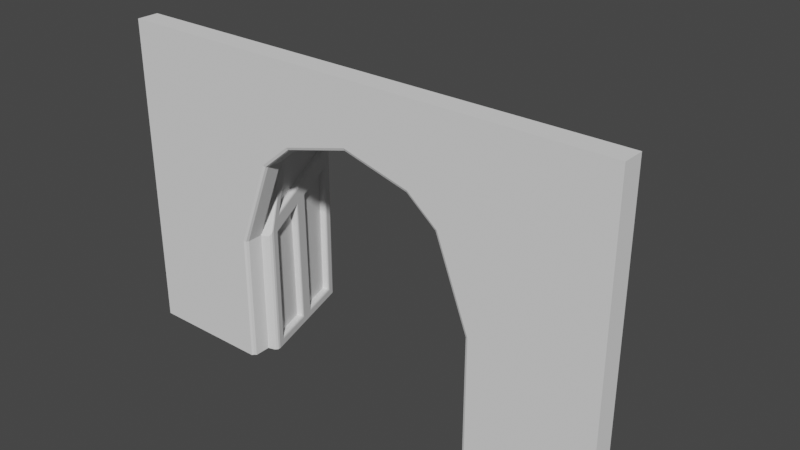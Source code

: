 # Source: entry_door.blend  (saved by Blender 2.93.20; exported with 4.5.12 LTS)
import bpy
from mathutils import Matrix  # noqa: F401  (used for matrix-valued properties, if any)

bpy.ops.wm.read_factory_settings(use_empty=True)
scene = bpy.context.scene
scene.name = 'Scene'

# ---- collections
col_collection = bpy.data.collections.new('Collection'); scene.collection.children.link(col_collection)

# ---- materials (node trees are filled in below, after node groups)
mat_material = bpy.data.materials.new('Material')
mat_material.alpha_threshold = 0.0
mat_material.use_transparent_shadow = False
mat_material.line_color = (0.0, 0.0, 0.0, 1.0)

# ---- material node trees
mat_material.use_nodes = True; mat_material.node_tree.nodes.clear()
_N = mat_material.node_tree.nodes; _L = mat_material.node_tree.links
n0 = _N.new('ShaderNodeOutputMaterial'); n0.name = 'Material Output'; n0.location = (300, 300)
n1 = _N.new('ShaderNodeBsdfPrincipled'); n1.name = 'Principled BSDF'; n1.location = (10, 300)
n1.distribution = 'GGX'
n1.subsurface_method = 'BURLEY'
n1.inputs[2].default_value = 0.4
n1.inputs[3].default_value = 1.45
n1.inputs[27].default_value = (0.0, 0.0, 0.0, 1.0)
n1.inputs[28].default_value = 1.0
_L.new(n1.outputs[0], n0.inputs[0])
n0.is_active_output = True

# ---- world
world_world = bpy.data.worlds.new('World'); scene.world = world_world
world_world.use_nodes = True; world_world.node_tree.nodes.clear()
_N = world_world.node_tree.nodes; _L = world_world.node_tree.links
n0 = _N.new('ShaderNodeOutputWorld'); n0.name = 'World Output'; n0.location = (300, 300)
n1 = _N.new('ShaderNodeBackground'); n1.name = 'Background'; n1.location = (10, 300)
n1.inputs[0].default_value = (0.05088, 0.05088, 0.05088, 1.0)
_L.new(n1.outputs[0], n0.inputs[0])
n0.is_active_output = True
world_world.color = (0.05088, 0.05088, 0.05088)
world_world.use_sun_shadow = False
world_world.sun_shadow_jitter_overblur = 0.0

# ---- meshes
me_cube = bpy.data.meshes.new('Cube')
me_cube.from_pydata([(1.929, 0.06172, 1.981), (1.999, 0.06172, 1.926), (1.924, 0.1245, 1.933), (1.962, 0.1246, 1.9), (1.961, 0.1163, 1.943), (1.964, 0.06172, 1.979), (1.925, 0.09771, 1.966), (1.961, 0.09659, 1.968), (1.989, 0.09794, 1.914), (1.989, 0.06172, 1.96), (1.981, 0.09679, 1.952), (1.999, 0.06172, -2.0), (1.963, 0.1257, -2.0), (1.99, 0.09865, -2.0), (1.999, -0.1011, 1.926), (1.929, -0.1011, 1.981), (1.963, -0.1651, 1.903), (1.927, -0.1651, 1.931), (1.962, -0.1555, 1.944), (1.991, -0.1011, 1.964), (1.99, -0.138, 1.917), (1.981, -0.1365, 1.954), (1.928, -0.138, 1.965), (1.965, -0.1011, 1.984), (1.962, -0.1365, 1.968), (1.999, -0.1011, -2.0), (1.99, -0.1381, -2.0), (1.963, -0.1651, -2.0), (0.0, 0.06172, 0.0), (0.03693, 0.1257, 0.04728), (0.009894, 0.09865, 0.01267), (0.0, 0.06172, -2.0), (0.009894, 0.09865, -2.0), (0.03693, 0.1257, -2.0), (0.0, -0.1011, 0.0), (0.03693, -0.1651, 0.04728), (0.009894, -0.1381, 0.01267), (0.0, -0.1011, -2.0), (0.03693, -0.1651, -2.0), (0.009894, -0.1381, -2.0), (1.0, -0.1011, 1.73), (1.0, -0.1381, 1.718), (1.0, -0.1651, 1.684), (1.0, 0.06172, 1.73), (1.0, 0.1257, 1.684), (1.0, 0.09865, 1.718), (0.5, -0.1011, 1.313), (0.5, -0.1651, 1.266), (0.5, -0.1381, 1.3), (0.5, 0.06172, 1.313), (0.5, 0.1257, 1.266), (0.5, 0.09865, 1.3), (0.5, -0.175, -2.0), (0.07385, -0.175, -2.0), (1.926, -0.175, -2.0), (1.0, -0.175, -2.0), (0.07385, -0.175, 0.09457), (0.5, -0.175, 1.218), (1.0, -0.175, 1.637), (1.926, -0.175, 1.888), (1.926, -0.175, 0.5607), (0.955, -0.175, 0.3163), (0.5, -0.075, -1.85), (0.8471, -0.075, -1.85), (0.2239, -0.075, -1.85), (0.2239, -0.075, -0.02236), (0.8087, -0.075, 0.1248), (1.776, -0.075, 0.3683), (1.776, -0.075, -1.85), (1.147, -0.075, -1.85), (1.107, -0.075, 0.2), (0.3161, -0.075, 0.3102), (0.6264, -0.075, 1.128), (1.071, -0.075, 1.501), (1.776, -0.075, 1.692), (1.776, -0.075, 0.6776), (0.9184, -0.075, 0.4618), (0.8915, -0.175, -1.894), (0.8471, -0.1314, -1.85), (0.8693, -0.1692, -1.872), (0.853, -0.1532, -1.856), (0.5, -0.1314, -1.85), (0.5, -0.175, -1.894), (0.5, -0.1532, -1.856), (0.5, -0.1692, -1.872), (1.776, -0.1314, 1.692), (1.82, -0.175, 1.749), (1.782, -0.1532, 1.699), (1.798, -0.1692, 1.72), (1.776, -0.1314, -1.85), (1.82, -0.175, -1.894), (1.782, -0.1532, -1.856), (1.798, -0.1692, -1.872), (0.2239, -0.1314, -0.02236), (0.1803, -0.175, 0.01161), (0.218, -0.1532, -0.01781), (0.2021, -0.1692, -0.005377), (0.1803, -0.175, -1.894), (0.2239, -0.1314, -1.85), (0.2021, -0.1692, -1.872), (0.218, -0.1532, -1.856), (1.05, -0.175, 1.54), (1.071, -0.1314, 1.501), (1.061, -0.1692, 1.521), (1.068, -0.1532, 1.506), (0.6264, -0.1314, 1.128), (0.5896, -0.175, 1.154), (0.6214, -0.1532, 1.132), (0.608, -0.1692, 1.141), (1.82, -0.175, 0.4242), (1.776, -0.1314, 0.3683), (1.798, -0.1692, 0.3962), (1.782, -0.1532, 0.3757), (0.8512, -0.175, 0.1804), (0.8087, -0.1314, 0.1248), (0.83, -0.1692, 0.1526), (0.8144, -0.1532, 0.1323), (1.147, -0.1314, -1.85), (1.104, -0.175, -1.894), (1.141, -0.1532, -1.856), (1.126, -0.1692, -1.872), (0.2457, -0.175, 0.2475), (0.3161, -0.1314, 0.3102), (0.2809, -0.1692, 0.2789), (0.3066, -0.1532, 0.3018), (1.063, -0.175, 0.2338), (1.107, -0.1314, 0.2), (1.085, -0.1692, 0.2169), (1.101, -0.1532, 0.2045), (1.776, -0.1314, 0.6776), (1.82, -0.175, 0.6436), (1.782, -0.1532, 0.6731), (1.798, -0.1692, 0.6606), (0.9184, -0.1314, 0.4618), (0.9291, -0.175, 0.4195), (0.9198, -0.1532, 0.4561), (0.9237, -0.1692, 0.4406), (1.926, 0.1356, -2.0), (1.926, 0.1356, 1.888), (0.07385, 0.1356, 0.09457), (0.07385, 0.1356, -2.0), (1.0, 0.1356, 1.637), (0.5, 0.1356, 1.218), (1.507, 0.1356, -2.0), (1.028, 0.1356, -2.0), (1.776, 0.03558, -1.85), (1.776, 0.03558, 1.692), (0.2239, 0.03558, 0.06707), (0.2239, 0.03558, -1.85), (1.167, 0.03558, 1.527), (0.4424, 0.03558, 0.6432), (1.637, 0.03558, -1.85), (0.8517, 0.03558, -1.85), (1.596, 0.1356, -1.898), (1.637, 0.08779, -1.85), (1.617, 0.1292, -1.874), (1.632, 0.1117, -1.856), (0.8517, 0.08779, -1.85), (0.908, 0.1356, -1.898), (0.8593, 0.1117, -1.856), (0.8799, 0.1292, -1.874), (1.776, 0.08779, 1.692), (1.824, 0.1356, 1.754), (1.783, 0.1117, 1.7), (1.8, 0.1292, 1.723), (1.824, 0.1356, -1.898), (1.776, 0.08779, -1.85), (1.8, 0.1292, -1.874), (1.783, 0.1117, -1.856), (0.1761, 0.1356, 0.07583), (0.2239, 0.08779, 0.06707), (0.2, 0.1292, 0.07145), (0.2175, 0.1117, 0.06825), (0.2239, 0.08779, -1.85), (0.1761, 0.1356, -1.898), (0.2175, 0.1117, -1.856), (0.2, 0.1292, -1.874), (1.167, 0.08779, 1.527), (1.114, 0.1356, 1.562), (1.16, 0.1117, 1.531), (1.14, 0.1292, 1.544), (0.4607, 0.1356, 0.8263), (0.4424, 0.08779, 0.6432), (0.4516, 0.1292, 0.7347), (0.4448, 0.1117, 0.6677)], [], [(31, 32, 33, 140, 144, 52, 53, 38, 39, 37), (49, 28, 34, 46), (0, 43, 40, 15), (11, 1, 14, 25), (144, 143, 55, 52), (178, 153, 143, 141), (143, 137, 12, 13, 11, 25, 26, 27, 54, 55), (37, 34, 28, 31), (43, 49, 46, 40), (144, 142, 141, 143), (138, 2, 4, 3), (2, 6, 7, 4), (0, 5, 7, 6), (5, 9, 10, 7), (1, 8, 10, 9), (8, 3, 4, 10), (4, 7, 10), (59, 16, 18, 17), (16, 20, 21, 18), (14, 19, 21, 20), (19, 23, 24, 21), (15, 22, 24, 23), (22, 17, 18, 24), (18, 21, 24), (1, 11, 13, 8), (8, 13, 12, 3), (3, 12, 137, 138), (53, 56, 35, 38), (38, 35, 36, 39), (39, 36, 34, 37), (59, 60, 54, 27, 16), (16, 27, 26, 20), (20, 26, 25, 14), (139, 140, 33, 29), (29, 33, 32, 30), (30, 32, 31, 28), (46, 34, 36, 48), (48, 36, 35, 47), (47, 35, 56, 57), (0, 15, 23, 5), (5, 23, 19, 9), (9, 19, 14, 1), (43, 0, 6, 45), (45, 6, 2, 44), (44, 2, 138, 141), (15, 40, 41, 22), (22, 41, 42, 17), (17, 42, 58, 59), (49, 43, 45, 51), (51, 45, 44, 50), (50, 44, 141, 142), (40, 46, 48, 41), (41, 48, 47, 42), (42, 47, 57, 58), (28, 49, 51, 30), (30, 51, 50, 29), (29, 50, 142, 139), (161, 166, 145, 146), (85, 102, 73, 74), (94, 113, 61, 56), (133, 129, 75, 76), (78, 114, 66, 63), (114, 93, 65, 66), (98, 81, 62, 64), (82, 97, 53, 52), (102, 105, 72, 73), (117, 89, 68, 69), (109, 90, 54, 60), (126, 117, 69, 70), (134, 121, 56, 61), (110, 126, 70, 67), (129, 85, 74, 75), (105, 122, 71, 72), (101, 86, 59, 58), (122, 133, 76, 71), (70, 69, 68, 67), (63, 66, 65, 64, 62), (71, 76, 75, 74, 73, 72), (90, 118, 55, 54), (113, 77, 55, 61), (121, 106, 57, 56), (97, 94, 56, 53), (93, 98, 64, 65), (86, 130, 60, 59), (125, 109, 60, 61), (106, 101, 58, 57), (118, 125, 61, 55), (89, 110, 67, 68), (130, 134, 61, 60), (77, 82, 52, 55), (82, 77, 79, 84), (84, 79, 80, 83), (83, 80, 78, 81), (98, 93, 95, 100), (100, 95, 96, 99), (99, 96, 94, 97), (81, 98, 100, 83), (83, 100, 99, 84), (84, 99, 97, 82), (77, 113, 115, 79), (79, 115, 116, 80), (80, 116, 114, 78), (93, 114, 116, 95), (95, 116, 115, 96), (96, 115, 113, 94), (110, 89, 91, 112), (112, 91, 92, 111), (111, 92, 90, 109), (89, 117, 119, 91), (91, 119, 120, 92), (92, 120, 118, 90), (126, 110, 112, 128), (128, 112, 111, 127), (127, 111, 109, 125), (117, 126, 128, 119), (119, 128, 127, 120), (120, 127, 125, 118), (122, 105, 107, 124), (124, 107, 108, 123), (123, 108, 106, 121), (102, 85, 87, 104), (104, 87, 88, 103), (103, 88, 86, 101), (105, 102, 104, 107), (107, 104, 103, 108), (108, 103, 101, 106), (85, 129, 131, 87), (87, 131, 132, 88), (88, 132, 130, 86), (134, 130, 132, 136), (136, 132, 131, 135), (135, 131, 129, 133), (121, 134, 136, 123), (123, 136, 135, 124), (124, 135, 133, 122), (81, 78, 63, 62), (177, 161, 146, 149), (170, 182, 150, 147), (165, 162, 138, 137), (154, 177, 149, 151), (157, 173, 148, 152), (182, 157, 152, 150), (174, 158, 144, 140), (148, 147, 150, 152), (151, 149, 146, 145), (181, 169, 139, 142), (169, 174, 140, 139), (158, 181, 142, 144), (153, 165, 137, 143), (173, 170, 147, 148), (162, 178, 141, 138), (166, 161, 163, 168), (168, 163, 164, 167), (167, 164, 162, 165), (170, 173, 175, 172), (172, 175, 176, 171), (171, 176, 174, 169), (161, 177, 179, 163), (163, 179, 180, 164), (164, 180, 178, 162), (182, 170, 172, 184), (184, 172, 171, 183), (183, 171, 169, 181), (165, 153, 155, 167), (167, 155, 156, 168), (168, 156, 154, 166), (153, 178, 180, 155), (155, 180, 179, 156), (156, 179, 177, 154), (158, 174, 176, 160), (160, 176, 175, 159), (159, 175, 173, 157), (181, 158, 160, 183), (183, 160, 159, 184), (184, 159, 157, 182), (166, 154, 151, 145)])
_uv = me_cube.uv_layers.new(name='UVMap')
_uv.uv.foreach_set('vector', [0.125, 0.5369, 0.1262, 0.5185, 0.1296, 0.5049, 0.1342, 0.5, 0.1875, 0.5, 0.1875, 0.75, 0.1342, 0.75, 0.1296, 0.7451, 0.1262, 0.7315, 0.125, 0.7131, 0.8125, 0.5369, 0.875, 0.5369, 0.875, 0.7131, 0.8125, 0.7131, 0.6339, 0.5369, 0.75, 0.5369, 0.75, 0.7131, 0.6339, 0.7131, 0.375, 0.5369, 0.6204, 0.5369, 0.6204, 0.7131, 0.375, 0.7131, 0.1875, 0.5, 0.25, 0.5, 0.25, 0.75, 0.1875, 0.75, 0.612, 0.3881, 0.3817, 0.4018, 0.375, 0.375, 0.6188, 0.375, 0.25, 0.5, 0.3658, 0.5, 0.3704, 0.5049, 0.3738, 0.5185, 0.375, 0.5369, 0.375, 0.7131, 0.3738, 0.7315, 0.3704, 0.7451, 0.3658, 0.75, 0.25, 0.75, 0.375, 0.03693, 0.625, 0.03693, 0.625, 0.2131, 0.375, 0.2131, 0.75, 0.5369, 0.8125, 0.5369, 0.8125, 0.7131, 0.75, 0.7131, 0.375, 0.3125, 0.6178, 0.3125, 0.6188, 0.375, 0.375, 0.375, 0.6191, 0.4908, 0.622, 0.4905, 0.6221, 0.4951, 0.6193, 0.4953, 0.622, 0.4905, 0.625, 0.4902, 0.625, 0.4945, 0.6221, 0.4951, 0.6339, 0.5369, 0.6299, 0.5369, 0.6305, 0.5195, 0.6348, 0.5189, 0.6299, 0.5369, 0.625, 0.5369, 0.625, 0.5194, 0.6305, 0.5195, 0.6204, 0.5369, 0.6196, 0.5188, 0.622, 0.5194, 0.6225, 0.5369, 0.6196, 0.5188, 0.6187, 0.5, 0.6214, 0.5, 0.622, 0.5194, 0.6221, 0.4951, 0.625, 0.4945, 0.622, 0.5, 0.6191, 0.7592, 0.6195, 0.7547, 0.6221, 0.7548, 0.6218, 0.7591, 0.6195, 0.7547, 0.6198, 0.75, 0.6221, 0.75, 0.6221, 0.7548, 0.6204, 0.7131, 0.6227, 0.7131, 0.6221, 0.7307, 0.6198, 0.7315, 0.6227, 0.7131, 0.625, 0.7131, 0.625, 0.7307, 0.6221, 0.7307, 0.6339, 0.7131, 0.6345, 0.7315, 0.6304, 0.7307, 0.6296, 0.7131, 0.624, 0.759, 0.625, 0.7607, 0.625, 0.7562, 0.6236, 0.7547, 0.6221, 0.7548, 0.6221, 0.75, 0.625, 0.7554, 0.6204, 0.5369, 0.375, 0.5369, 0.375, 0.5185, 0.6196, 0.5188, 0.6196, 0.5188, 0.375, 0.5185, 0.375, 0.4954, 0.6193, 0.4953, 0.6193, 0.4953, 0.375, 0.4954, 0.375, 0.4908, 0.6191, 0.4908, 0.375, 0.9908, 0.6172, 0.9908, 0.6211, 0.9954, 0.375, 0.9954, 0.375, 0.0, 0.625, 0.0, 0.6266, 0.01846, 0.375, 0.01846, 0.375, 0.01846, 0.6266, 0.01846, 0.625, 0.03693, 0.375, 0.03693, 0.6191, 0.7592, 0.5358, 0.7592, 0.375, 0.7592, 0.375, 0.7546, 0.6195, 0.7547, 0.6195, 0.7547, 0.375, 0.7546, 0.375, 0.7315, 0.6198, 0.7315, 0.6198, 0.7315, 0.375, 0.7315, 0.375, 0.7131, 0.6204, 0.7131, 0.6172, 0.2592, 0.375, 0.2592, 0.375, 0.2546, 0.6211, 0.2546, 0.6211, 0.2546, 0.375, 0.2546, 0.375, 0.2315, 0.6266, 0.2315, 0.6266, 0.2315, 0.375, 0.2315, 0.375, 0.2131, 0.625, 0.2131, 0.8125, 0.7131, 0.875, 0.7131, 0.8743, 0.7315, 0.813, 0.7315, 0.625, 0.938, 0.625, 0.9993, 0.6211, 0.9954, 0.6214, 0.9375, 0.6214, 0.9375, 0.6211, 0.9954, 0.6172, 0.9908, 0.6178, 0.9375, 0.6339, 0.5369, 0.6339, 0.7131, 0.6296, 0.7131, 0.6299, 0.5369, 0.6299, 0.5369, 0.6296, 0.7131, 0.6227, 0.7131, 0.6225, 0.5369, 0.6225, 0.5369, 0.6227, 0.7131, 0.6204, 0.7131, 0.6204, 0.5369, 0.75, 0.5369, 0.6339, 0.5369, 0.6348, 0.5189, 0.7504, 0.5185, 0.625, 0.375, 0.625, 0.4902, 0.622, 0.4905, 0.6219, 0.375, 0.6219, 0.375, 0.622, 0.4905, 0.6191, 0.4908, 0.6188, 0.375, 0.6339, 0.7131, 0.75, 0.7131, 0.7504, 0.7315, 0.6345, 0.7315, 0.625, 0.7595, 0.625, 0.875, 0.6219, 0.875, 0.6218, 0.7591, 0.6218, 0.7591, 0.6219, 0.875, 0.6188, 0.875, 0.6191, 0.7592, 0.8125, 0.5369, 0.75, 0.5369, 0.7508, 0.5185, 0.8133, 0.5185, 0.625, 0.3125, 0.625, 0.3742, 0.6219, 0.375, 0.6214, 0.3125, 0.6214, 0.3125, 0.6219, 0.375, 0.6188, 0.375, 0.6178, 0.3125, 0.75, 0.7131, 0.8125, 0.7131, 0.8133, 0.7315, 0.7508, 0.7315, 0.625, 0.8758, 0.625, 0.9375, 0.6214, 0.9375, 0.6219, 0.875, 0.6219, 0.875, 0.6214, 0.9375, 0.6178, 0.9375, 0.6188, 0.875, 0.875, 0.5369, 0.8125, 0.5369, 0.813, 0.5185, 0.8743, 0.5185, 0.625, 0.2507, 0.625, 0.312, 0.6214, 0.3125, 0.6211, 0.2546, 0.6211, 0.2546, 0.6214, 0.3125, 0.6178, 0.3125, 0.6172, 0.2592, 0.6093, 0.4714, 0.3847, 0.4515, 0.3847, 0.4515, 0.6093, 0.4714, 0.61, 0.7778, 0.6122, 0.8656, 0.6122, 0.8656, 0.61, 0.7778, 0.5874, 0.9658, 0.5352, 0.8722, 0.5426, 0.8639, 0.6172, 0.9908, 0.5608, 0.8739, 0.5473, 0.7766, 0.5473, 0.7766, 0.5608, 0.8739, 0.2546, 0.7602, 0.5322, 0.8755, 0.5322, 0.8755, 0.2546, 0.7602, 0.5322, 0.8755, 0.5752, 0.9555, 0.5752, 0.9555, 0.5322, 0.8755, 0.183, 0.7643, 0.2146, 0.7624, 0.2146, 0.7624, 0.183, 0.7643, 0.2067, 0.7588, 0.1688, 0.7601, 0.1342, 0.75, 0.1875, 0.75, 0.6122, 0.8656, 0.6113, 0.9208, 0.6113, 0.9208, 0.6122, 0.8656, 0.2862, 0.7566, 0.3671, 0.7599, 0.3671, 0.7599, 0.2862, 0.7566, 0.5282, 0.7696, 0.3694, 0.7597, 0.375, 0.7592, 0.5358, 0.7592, 0.5258, 0.843, 0.2862, 0.7566, 0.2862, 0.7566, 0.5258, 0.843, 0.5555, 0.871, 0.6079, 0.9673, 0.6172, 0.9908, 0.5426, 0.8639, 0.5251, 0.7739, 0.5258, 0.843, 0.5258, 0.843, 0.5251, 0.7739, 0.5473, 0.7766, 0.61, 0.7778, 0.61, 0.7778, 0.5473, 0.7766, 0.6113, 0.9208, 0.6041, 0.9577, 0.6041, 0.9577, 0.6113, 0.9208, 0.6141, 0.8683, 0.6127, 0.7724, 0.6191, 0.7592, 0.6188, 0.875, 0.6041, 0.9577, 0.5608, 0.8739, 0.5608, 0.8739, 0.6041, 0.9577, 0.5258, 0.843, 0.2862, 0.7566, 0.3671, 0.7599, 0.5251, 0.7739, 0.2546, 0.7602, 0.5322, 0.8755, 0.5752, 0.9555, 0.183, 0.7643, 0.2146, 0.7624, 0.6041, 0.9577, 0.5608, 0.8739, 0.5473, 0.7766, 0.61, 0.7778, 0.6122, 0.8656, 0.6113, 0.9208, 0.3694, 0.7597, 0.2757, 0.7547, 0.25, 0.75, 0.375, 0.7592, 0.5352, 0.8722, 0.2532, 0.7572, 0.25, 0.75, 0.5426, 0.8639, 0.6079, 0.9673, 0.6132, 0.9257, 0.6178, 0.9375, 0.6172, 0.9908, 0.1688, 0.7601, 0.5874, 0.9658, 0.6172, 0.9908, 0.1342, 0.75, 0.5752, 0.9555, 0.183, 0.7643, 0.183, 0.7643, 0.5752, 0.9555, 0.6127, 0.7724, 0.544, 0.7715, 0.5358, 0.7592, 0.6191, 0.7592, 0.5307, 0.8491, 0.5282, 0.7696, 0.5358, 0.7592, 0.5426, 0.8639, 0.6132, 0.9257, 0.6141, 0.8683, 0.6188, 0.875, 0.6178, 0.9375, 0.2757, 0.7547, 0.5307, 0.8491, 0.5426, 0.8639, 0.25, 0.75, 0.3671, 0.7599, 0.5251, 0.7739, 0.5251, 0.7739, 0.3671, 0.7599, 0.544, 0.7715, 0.5555, 0.871, 0.5426, 0.8639, 0.5358, 0.7592, 0.2532, 0.7572, 0.2067, 0.7588, 0.1875, 0.75, 0.25, 0.75, 0.2067, 0.7588, 0.2532, 0.7572, 0.2539, 0.7587, 0.2107, 0.7606, 0.2107, 0.7606, 0.2539, 0.7587, 0.2545, 0.76, 0.2146, 0.7624, 0.2146, 0.7624, 0.2545, 0.76, 0.2546, 0.7602, 0.2146, 0.7624, 0.183, 0.7643, 0.5752, 0.9555, 0.5759, 0.9561, 0.182, 0.764, 0.182, 0.764, 0.5759, 0.9561, 0.5813, 0.9607, 0.1759, 0.7622, 0.1759, 0.7622, 0.5813, 0.9607, 0.5874, 0.9658, 0.1688, 0.7601, 0.2146, 0.7624, 0.183, 0.7643, 0.182, 0.764, 0.2146, 0.7624, 0.2146, 0.7624, 0.182, 0.764, 0.1759, 0.7622, 0.2107, 0.7606, 0.2107, 0.7606, 0.1759, 0.7622, 0.1688, 0.7601, 0.2067, 0.7588, 0.2532, 0.7572, 0.5352, 0.8722, 0.5337, 0.8738, 0.2539, 0.7587, 0.2539, 0.7587, 0.5337, 0.8738, 0.5325, 0.8753, 0.2545, 0.76, 0.2545, 0.76, 0.5325, 0.8753, 0.5322, 0.8755, 0.2546, 0.7602, 0.5752, 0.9555, 0.5322, 0.8755, 0.5325, 0.8753, 0.5759, 0.9561, 0.5759, 0.9561, 0.5325, 0.8753, 0.5337, 0.8738, 0.5813, 0.9607, 0.5813, 0.9607, 0.5337, 0.8738, 0.5352, 0.8722, 0.5874, 0.9658, 0.5251, 0.7739, 0.3671, 0.7599, 0.3672, 0.7599, 0.5254, 0.7735, 0.5254, 0.7735, 0.3672, 0.7599, 0.3682, 0.7598, 0.5267, 0.7717, 0.5267, 0.7717, 0.3682, 0.7598, 0.3694, 0.7597, 0.5282, 0.7696, 0.3671, 0.7599, 0.2862, 0.7566, 0.2855, 0.7565, 0.3672, 0.7599, 0.3672, 0.7599, 0.2855, 0.7565, 0.2809, 0.7557, 0.3682, 0.7598, 0.3682, 0.7598, 0.2809, 0.7557, 0.2757, 0.7547, 0.3694, 0.7597, 0.5258, 0.843, 0.5251, 0.7739, 0.5254, 0.7735, 0.5261, 0.8433, 0.5261, 0.8433, 0.5254, 0.7735, 0.5267, 0.7717, 0.5283, 0.846, 0.5283, 0.846, 0.5267, 0.7717, 0.5282, 0.7696, 0.5307, 0.8491, 0.2862, 0.7566, 0.5258, 0.843, 0.5261, 0.8433, 0.2855, 0.7565, 0.2855, 0.7565, 0.5261, 0.8433, 0.5283, 0.846, 0.2809, 0.7557, 0.2809, 0.7557, 0.5283, 0.846, 0.5307, 0.8491, 0.2757, 0.7547, 0.6041, 0.9577, 0.6113, 0.9208, 0.6113, 0.9209, 0.6045, 0.9587, 0.6045, 0.9587, 0.6113, 0.9209, 0.6122, 0.9233, 0.606, 0.9625, 0.606, 0.9625, 0.6122, 0.9233, 0.6132, 0.9257, 0.6079, 0.9673, 0.6122, 0.8656, 0.61, 0.7778, 0.6103, 0.7773, 0.6122, 0.8656, 0.6122, 0.8656, 0.6103, 0.7773, 0.6114, 0.7751, 0.6132, 0.867, 0.6132, 0.867, 0.6114, 0.7751, 0.6127, 0.7724, 0.6141, 0.8683, 0.6113, 0.9208, 0.6122, 0.8656, 0.6122, 0.8656, 0.6113, 0.9209, 0.6113, 0.9209, 0.6122, 0.8656, 0.6132, 0.867, 0.6122, 0.9233, 0.6122, 0.9233, 0.6132, 0.867, 0.6141, 0.8683, 0.6132, 0.9257, 0.61, 0.7778, 0.5473, 0.7766, 0.5471, 0.7763, 0.6103, 0.7773, 0.6103, 0.7773, 0.5471, 0.7763, 0.5456, 0.7741, 0.6114, 0.7751, 0.6114, 0.7751, 0.5456, 0.7741, 0.544, 0.7715, 0.6127, 0.7724, 0.5555, 0.871, 0.544, 0.7715, 0.5456, 0.7741, 0.5581, 0.8725, 0.5581, 0.8725, 0.5456, 0.7741, 0.5471, 0.7763, 0.5608, 0.8739, 0.5608, 0.8739, 0.5471, 0.7763, 0.5473, 0.7766, 0.5608, 0.8739, 0.6079, 0.9673, 0.5555, 0.871, 0.5581, 0.8725, 0.606, 0.9625, 0.606, 0.9625, 0.5581, 0.8725, 0.5608, 0.8739, 0.6045, 0.9587, 0.6045, 0.9587, 0.5608, 0.8739, 0.5608, 0.8739, 0.6041, 0.9577, 0.2146, 0.7624, 0.2546, 0.7602, 0.2546, 0.7602, 0.2146, 0.7624, 0.6089, 0.3942, 0.6093, 0.4714, 0.6093, 0.4714, 0.6089, 0.3942, 0.5908, 0.2729, 0.5946, 0.2994, 0.5946, 0.2994, 0.5908, 0.2729, 0.3816, 0.464, 0.6124, 0.4776, 0.6191, 0.4908, 0.375, 0.4908, 0.3848, 0.4143, 0.6089, 0.3942, 0.6089, 0.3942, 0.3848, 0.4143, 0.3879, 0.3037, 0.3903, 0.2681, 0.3903, 0.2681, 0.3879, 0.3037, 0.5946, 0.2994, 0.3879, 0.3037, 0.3879, 0.3037, 0.5946, 0.2994, 0.3854, 0.2653, 0.3838, 0.3065, 0.375, 0.3125, 0.375, 0.2592, 0.3903, 0.2681, 0.5908, 0.2729, 0.5946, 0.2994, 0.3879, 0.3037, 0.3848, 0.4143, 0.6089, 0.3942, 0.6093, 0.4714, 0.3847, 0.4515, 0.602, 0.3036, 0.5992, 0.2685, 0.6172, 0.2592, 0.6178, 0.3125, 0.5992, 0.2685, 0.3854, 0.2653, 0.375, 0.2592, 0.6172, 0.2592, 0.3838, 0.3065, 0.602, 0.3036, 0.6178, 0.3125, 0.375, 0.3125, 0.3817, 0.4018, 0.3816, 0.464, 0.375, 0.4908, 0.375, 0.375, 0.3903, 0.2681, 0.5908, 0.2729, 0.5908, 0.2729, 0.3903, 0.2681, 0.6124, 0.4776, 0.612, 0.3881, 0.6188, 0.375, 0.6191, 0.4908, 0.3847, 0.4515, 0.6093, 0.4714, 0.6095, 0.4719, 0.3845, 0.4523, 0.3845, 0.4523, 0.6095, 0.4719, 0.6108, 0.4745, 0.3831, 0.4578, 0.3831, 0.4578, 0.6108, 0.4745, 0.6124, 0.4776, 0.3816, 0.464, 0.5908, 0.2729, 0.3903, 0.2681, 0.39, 0.2679, 0.5909, 0.2729, 0.5909, 0.2729, 0.39, 0.2679, 0.3879, 0.2667, 0.595, 0.2707, 0.595, 0.2707, 0.3879, 0.2667, 0.3854, 0.2653, 0.5992, 0.2685, 0.6093, 0.4714, 0.6089, 0.3942, 0.6091, 0.3939, 0.6095, 0.4719, 0.6095, 0.4719, 0.6091, 0.3939, 0.6105, 0.3912, 0.6108, 0.4745, 0.6108, 0.4745, 0.6105, 0.3912, 0.612, 0.3881, 0.6124, 0.4776, 0.5946, 0.2994, 0.5908, 0.2729, 0.5909, 0.2729, 0.5957, 0.2999, 0.5957, 0.2999, 0.5909, 0.2729, 0.595, 0.2707, 0.5983, 0.3015, 0.5983, 0.3015, 0.595, 0.2707, 0.5992, 0.2685, 0.602, 0.3036, 0.3816, 0.464, 0.3817, 0.4018, 0.3832, 0.4081, 0.3831, 0.4578, 0.3831, 0.4578, 0.3832, 0.4081, 0.3846, 0.4136, 0.3845, 0.4523, 0.3845, 0.4523, 0.3846, 0.4136, 0.3848, 0.4143, 0.3847, 0.4515, 0.3817, 0.4018, 0.612, 0.3881, 0.6105, 0.3912, 0.3832, 0.4081, 0.3832, 0.4081, 0.6105, 0.3912, 0.6091, 0.3939, 0.3846, 0.4136, 0.3846, 0.4136, 0.6091, 0.3939, 0.6089, 0.3942, 0.3848, 0.4143, 0.3838, 0.3065, 0.3854, 0.2653, 0.3879, 0.2667, 0.3858, 0.3051, 0.3858, 0.3051, 0.3879, 0.2667, 0.39, 0.2679, 0.3875, 0.3039, 0.3875, 0.3039, 0.39, 0.2679, 0.3903, 0.2681, 0.3879, 0.3037, 0.602, 0.3036, 0.3838, 0.3065, 0.3858, 0.3051, 0.5983, 0.3015, 0.5983, 0.3015, 0.3858, 0.3051, 0.3875, 0.3039, 0.5957, 0.2999, 0.5957, 0.2999, 0.3875, 0.3039, 0.3879, 0.3037, 0.5946, 0.2994, 0.3847, 0.4515, 0.3848, 0.4143, 0.3848, 0.4143, 0.3847, 0.4515])
me_cube.materials.append(mat_material)
me_cube.use_remesh_preserve_volume = False
me_cube.use_remesh_preserve_attributes = False
me_cube.use_mirror_vertex_groups = False
me_cube.update()
me_cube_001 = bpy.data.meshes.new('Cube.001')
me_cube_001.from_pydata([(-2.2, 0.35, 1.037), (-2.2, 0.0, 1.037), (-1.66, 0.35, 2.46), (-1.66, 0.0, 2.46), (-1.124, 0.35, 2.906), (-1.124, 0.0, 2.906), (2.2, 0.35, 1.037), (2.2, 0.0, 1.037), (1.66, 0.35, 2.46), (1.66, 0.0, 2.46), (1.124, 0.35, 2.906), (1.124, 0.0, 2.906), (0.0, 0.35, 3.207), (0.0, 0.0, 3.207), (-4.0, 0.35, -1.0), (-4.0, 0.35, 4.0), (4.0, 0.35, -1.0), (4.0, 0.35, 4.0), (-4.0, 0.0, 4.0), (-4.0, 0.0, -1.0), (4.0, 0.0, 4.0), (4.0, 0.0, -1.0), (-2.053, 0.35, -0.9467), (-2.0, 0.2967, -1.0), (-2.053, 0.35, -1.0), (-2.016, 0.3344, -0.9844), (-2.053, 0.35, 1.01), (-2.0, 0.2967, 1.0), (-2.016, 0.3344, 1.003), (-1.536, 0.35, 2.372), (-1.492, 0.2967, 2.34), (-1.505, 0.3344, 2.35), (-1.055, 0.35, 2.773), (-1.03, 0.2967, 2.725), (-1.037, 0.3344, 2.739), (0.0, 0.35, 3.055), (0.0, 0.2967, 3.0), (0.0, 0.3344, 3.016), (2.0, 0.2967, -1.0), (2.053, 0.35, -0.9467), (2.053, 0.35, -1.0), (2.016, 0.3344, -0.9844), (2.0, 0.2967, 1.0), (2.053, 0.35, 1.01), (2.016, 0.3344, 1.003), (1.492, 0.2967, 2.34), (1.536, 0.35, 2.372), (1.505, 0.3344, 2.35), (1.03, 0.2967, 2.725), (1.055, 0.35, 2.773), (1.037, 0.3344, 2.739), (-2.0, 0.05328, 1.0), (-2.053, 0.0, 1.01), (-2.016, 0.01561, 1.003), (-2.0, 0.05328, -1.0), (-2.053, 0.0, -0.9467), (-2.053, 0.0, -1.0), (-2.016, 0.01561, -0.9844), (-1.492, 0.05328, 2.34), (-1.536, 0.0, 2.372), (-1.505, 0.01561, 2.35), (-1.03, 0.05328, 2.725), (-1.055, 0.0, 2.773), (-1.037, 0.01561, 2.739), (0.0, 0.05328, 3.0), (0.0, 0.0, 3.055), (0.0, 0.01561, 3.016), (2.053, 0.0, 1.01), (2.0, 0.05328, 1.0), (2.016, 0.01561, 1.003), (2.053, 0.0, -0.9467), (2.0, 0.05328, -1.0), (2.053, 0.0, -1.0), (2.016, 0.01561, -0.9844), (1.536, 0.0, 2.372), (1.492, 0.05328, 2.34), (1.505, 0.01561, 2.35), (1.055, 0.0, 2.773), (1.03, 0.05328, 2.725), (1.037, 0.01561, 2.739)], [], [(18, 15, 14, 19), (0, 26, 22), (14, 24, 23, 54, 56, 19), (2, 4, 32, 29), (4, 12, 35, 32), (48, 78, 64, 36), (16, 17, 20, 21), (6, 39, 43), (8, 6, 43, 46), (10, 8, 46, 49), (1, 55, 52), (12, 10, 49, 35), (18, 20, 17, 15), (23, 27, 51, 54), (0, 2, 29, 26), (27, 30, 58, 51), (30, 33, 61, 58), (33, 36, 64, 61), (16, 21, 72, 71, 38, 40), (0, 22, 24, 14, 15, 17, 16, 40, 39, 6, 8, 10, 12, 4, 2), (38, 71, 68, 42), (42, 68, 75, 45), (45, 75, 78, 48), (3, 1, 52, 59), (5, 3, 59, 62), (13, 5, 62, 65), (11, 13, 65, 77), (7, 9, 74, 67), (9, 11, 77, 74), (19, 56, 55, 1, 3, 5, 13, 11, 9, 7, 70, 72, 21, 20, 18), (7, 67, 70), (22, 25, 24), (25, 23, 24), (38, 41, 40), (41, 39, 40), (54, 57, 56), (57, 55, 56), (70, 73, 72), (73, 71, 72), (27, 23, 25, 28), (28, 25, 22, 26), (52, 55, 57, 53), (53, 57, 54, 51), (30, 27, 28, 31), (31, 28, 26, 29), (59, 52, 53, 60), (60, 53, 51, 58), (33, 30, 31, 34), (34, 31, 29, 32), (62, 59, 60, 63), (63, 60, 58, 61), (36, 33, 34, 37), (37, 34, 32, 35), (65, 62, 63, 66), (66, 63, 61, 64), (43, 39, 41, 44), (44, 41, 38, 42), (68, 71, 73, 69), (69, 73, 70, 67), (46, 43, 44, 47), (47, 44, 42, 45), (75, 68, 69, 76), (76, 69, 67, 74), (49, 46, 47, 50), (50, 47, 45, 48), (78, 75, 76, 79), (79, 76, 74, 77), (35, 49, 50, 37), (37, 50, 48, 36), (64, 78, 79, 66), (66, 79, 77, 65)])
_uv = me_cube_001.uv_layers.new(name='UVMap')
_uv.uv.foreach_set('vector', [0.625, 0.0, 0.625, 0.25, 0.375, 0.25, 0.375, 0.0, 0.5015, 0.4738, 0.5004, 0.493, 0.3783, 0.4933, 0.125, 0.5, 0.3683, 0.5, 0.375, 0.5381, 0.375, 0.7119, 0.3683, 0.75, 0.125, 0.75, 0.5608, 0.4718, 0.5787, 0.4506, 0.5737, 0.4868, 0.5572, 0.4925, 0.5787, 0.4506, 0.59, 0.4547, 0.5843, 0.4879, 0.5737, 0.4868, 0.5719, 0.5381, 0.5719, 0.7119, 0.5822, 0.7119, 0.5822, 0.5381, 0.375, 0.25, 0.625, 0.25, 0.625, 0.0, 0.375, 0.0, 0.5015, 0.4738, 0.3783, 0.4933, 0.5004, 0.493, 0.5608, 0.4718, 0.5015, 0.4738, 0.5004, 0.493, 0.5572, 0.4925, 0.5787, 0.4506, 0.5608, 0.4718, 0.5572, 0.4925, 0.5737, 0.4868, 0.5015, 0.7762, 0.3783, 0.7567, 0.5004, 0.757, 0.59, 0.4547, 0.5787, 0.4506, 0.5737, 0.4868, 0.5843, 0.4879, 0.875, 0.75, 0.875, 0.75, 0.875, 0.5, 0.875, 0.5, 0.375, 0.5381, 0.5, 0.5381, 0.5, 0.7119, 0.375, 0.7119, 0.5015, 0.4738, 0.5608, 0.4718, 0.5572, 0.4925, 0.5004, 0.493, 0.5, 0.5381, 0.5558, 0.5381, 0.5558, 0.7119, 0.5, 0.7119, 0.5558, 0.5381, 0.5719, 0.5381, 0.5719, 0.7119, 0.5558, 0.7119, 0.5719, 0.5381, 0.5822, 0.5381, 0.5822, 0.7119, 0.5719, 0.7119, 0.125, 0.5, 0.125, 0.75, 0.3683, 0.75, 0.375, 0.7119, 0.375, 0.5381, 0.3683, 0.5, 0.5015, 0.4738, 0.3783, 0.4933, 0.375, 0.4933, 0.375, 0.25, 0.625, 0.25, 0.625, 0.25, 0.375, 0.25, 0.375, 0.4933, 0.3783, 0.4933, 0.5015, 0.4738, 0.5608, 0.4718, 0.5787, 0.4506, 0.59, 0.4547, 0.5787, 0.4506, 0.5608, 0.4718, 0.375, 0.5381, 0.375, 0.7119, 0.5, 0.7119, 0.5, 0.5381, 0.5, 0.5381, 0.5, 0.7119, 0.5558, 0.7119, 0.5558, 0.5381, 0.5558, 0.5381, 0.5558, 0.7119, 0.5719, 0.7119, 0.5719, 0.5381, 0.5608, 0.7782, 0.5015, 0.7762, 0.5004, 0.757, 0.5572, 0.7575, 0.5787, 0.7994, 0.5608, 0.7782, 0.5572, 0.7575, 0.5737, 0.7632, 0.59, 0.7953, 0.5787, 0.7994, 0.5737, 0.7632, 0.5843, 0.7621, 0.5787, 0.7994, 0.59, 0.7953, 0.5843, 0.7621, 0.5737, 0.7632, 0.5015, 0.7762, 0.5608, 0.7782, 0.5572, 0.7575, 0.5004, 0.757, 0.5608, 0.7782, 0.5787, 0.7994, 0.5737, 0.7632, 0.5572, 0.7575, 0.375, 1.0, 0.375, 0.7567, 0.3783, 0.7567, 0.5015, 0.7762, 0.5608, 0.7782, 0.5787, 0.7994, 0.59, 0.7953, 0.5787, 0.7994, 0.5608, 0.7782, 0.5015, 0.7762, 0.3783, 0.7567, 0.375, 0.7567, 0.375, 1.0, 0.625, 1.0, 0.625, 1.0, 0.5015, 0.7762, 0.5004, 0.757, 0.3783, 0.7567, 0.3783, 0.4933, 0.376, 0.498, 0.375, 0.4933, 0.376, 0.498, 0.375, 0.5, 0.375, 0.4933, 0.375, 0.5, 0.376, 0.498, 0.375, 0.4933, 0.376, 0.498, 0.3783, 0.4933, 0.375, 0.4933, 0.375, 0.75, 0.376, 0.752, 0.375, 0.7567, 0.376, 0.752, 0.3783, 0.7567, 0.375, 0.7567, 0.3783, 0.7567, 0.376, 0.752, 0.375, 0.7567, 0.376, 0.752, 0.375, 0.75, 0.375, 0.7567, 0.5, 0.5381, 0.375, 0.5381, 0.376, 0.5, 0.5, 0.5, 0.5, 0.5, 0.376, 0.5, 0.3783, 0.4933, 0.5004, 0.493, 0.5004, 0.757, 0.3783, 0.7567, 0.376, 0.75, 0.5, 0.75, 0.5, 0.75, 0.376, 0.75, 0.375, 0.7119, 0.5, 0.7119, 0.5558, 0.5381, 0.5, 0.5381, 0.5, 0.5, 0.5558, 0.5, 0.5558, 0.5, 0.5, 0.5, 0.5004, 0.493, 0.5572, 0.4925, 0.5572, 0.7575, 0.5004, 0.757, 0.5, 0.75, 0.5558, 0.75, 0.5558, 0.75, 0.5, 0.75, 0.5, 0.7119, 0.5558, 0.7119, 0.5719, 0.5381, 0.5558, 0.5381, 0.5558, 0.5, 0.5719, 0.5, 0.5719, 0.5, 0.5558, 0.5, 0.5572, 0.4925, 0.5737, 0.4868, 0.5737, 0.7632, 0.5572, 0.7575, 0.5558, 0.75, 0.5719, 0.75, 0.5719, 0.75, 0.5558, 0.75, 0.5558, 0.7119, 0.5719, 0.7119, 0.5822, 0.5381, 0.5719, 0.5381, 0.5719, 0.5, 0.5822, 0.5, 0.5822, 0.5, 0.5719, 0.5, 0.5737, 0.4868, 0.5843, 0.4879, 0.5843, 0.7621, 0.5737, 0.7632, 0.5719, 0.75, 0.5822, 0.75, 0.5822, 0.75, 0.5719, 0.75, 0.5719, 0.7119, 0.5822, 0.7119, 0.5004, 0.493, 0.3783, 0.4933, 0.376, 0.5, 0.5, 0.5, 0.5, 0.5, 0.376, 0.5, 0.375, 0.5381, 0.5, 0.5381, 0.5, 0.7119, 0.375, 0.7119, 0.376, 0.75, 0.5, 0.75, 0.5, 0.75, 0.376, 0.75, 0.3783, 0.7567, 0.5004, 0.757, 0.5572, 0.4925, 0.5004, 0.493, 0.5, 0.5, 0.5558, 0.5, 0.5558, 0.5, 0.5, 0.5, 0.5, 0.5381, 0.5558, 0.5381, 0.5558, 0.7119, 0.5, 0.7119, 0.5, 0.75, 0.5558, 0.75, 0.5558, 0.75, 0.5, 0.75, 0.5004, 0.757, 0.5572, 0.7575, 0.5737, 0.4868, 0.5572, 0.4925, 0.5558, 0.5, 0.5719, 0.5, 0.5719, 0.5, 0.5558, 0.5, 0.5558, 0.5381, 0.5719, 0.5381, 0.5719, 0.7119, 0.5558, 0.7119, 0.5558, 0.75, 0.5719, 0.75, 0.5719, 0.75, 0.5558, 0.75, 0.5572, 0.7575, 0.5737, 0.7632, 0.5843, 0.4879, 0.5737, 0.4868, 0.5719, 0.5, 0.5822, 0.5, 0.5822, 0.5, 0.5719, 0.5, 0.5719, 0.5381, 0.5822, 0.5381, 0.5822, 0.7119, 0.5719, 0.7119, 0.5719, 0.75, 0.5822, 0.75, 0.5822, 0.75, 0.5719, 0.75, 0.5737, 0.7632, 0.5843, 0.7621])
me_cube_001.use_remesh_fix_poles = True
me_cube_001.use_remesh_preserve_attributes = False
me_cube_001.update()
me_cube_002 = bpy.data.meshes.new('Cube.002')
me_cube_002.from_pydata([(-1.0, -0.1553, -2.0), (-1.0, 0.1454, 1.684), (-0.5, 0.1454, 1.266), (-0.03693, 0.1454, 0.04728), (-0.03693, 0.1454, -2.0), (-0.009894, 0.1184, -2.0), (-0.009894, 0.1184, 0.01267), (0.0, 0.08144, -2.0), (0.0, 0.08144, 0.0), (0.0, -0.08144, -2.0), (-0.009894, -0.1184, -2.0), (0.0, -0.08144, 0.0), (-0.009894, -0.1184, 0.01267), (-0.5, -0.08144, 1.313), (-0.5, -0.1184, 1.3), (-1.0, -0.08144, 1.73), (-0.5, 0.08144, 1.313), (-0.5, 0.1184, 1.3), (-1.0, 0.08144, 1.73), (-1.0, 0.1184, 1.718), (-1.929, 0.08144, 1.981), (-1.925, 0.1174, 1.966), (-1.964, 0.08144, 1.979), (-1.929, -0.08144, 1.981), (-1.965, -0.08144, 1.984), (-1.928, -0.1183, 1.965), (-1.962, -0.1168, 1.968), (-1.927, -0.1454, 1.931), (-1.0, -0.1184, 1.718), (-1.0, -0.1454, 1.684), (-1.0, -0.1553, 1.637), (-0.5, -0.1454, 1.266), (-0.03693, -0.1454, 0.04728), (-0.5, -0.1553, 1.218), (-0.07385, -0.1553, 0.09457), (-0.5896, -0.1553, 1.154), (-0.608, -0.1495, 1.141), (-0.2457, -0.1553, 0.2475), (-1.05, -0.1553, 1.54), (-1.061, -0.1495, 1.521), (-1.82, -0.1553, 1.749), (-1.798, -0.1495, 1.72), (-1.82, -0.1553, 0.6436), (-1.926, -0.1553, 1.888), (-1.963, -0.1454, 1.903), (-1.926, -0.1553, 0.5607), (-1.926, -0.1553, -2.0), (-0.955, -0.1553, 0.3163), (-1.82, -0.1553, 0.4242), (-1.798, -0.1495, 0.3962), (-1.82, -0.1553, -1.894), (-1.063, -0.1553, 0.2338), (-1.085, -0.1495, 0.2169), (-1.104, -0.1553, -1.894), (-1.126, -0.1495, -1.872), (-1.141, -0.1335, -1.856), (-1.798, -0.1495, -1.872), (-1.782, -0.1335, -1.856), (-1.776, -0.1117, -1.85), (-1.782, -0.1335, 0.3757), (-1.776, -0.1117, 0.3683), (-1.101, -0.1335, 0.2045), (-1.107, -0.1117, 0.2), (-1.147, -0.1117, -1.85), (-1.107, -0.05529, 0.2), (-1.776, -0.05529, 0.3683), (-1.147, -0.05529, -1.85), (-1.776, -0.05529, -1.85), (-0.8512, -0.1553, 0.1804), (-0.9291, -0.1553, 0.4195), (-0.9237, -0.1495, 0.4406), (-1.798, -0.1495, 0.6606), (-0.9198, -0.1335, 0.4561), (-0.2809, -0.1495, 0.2789), (-0.3066, -0.1335, 0.3018), (-0.3161, -0.1117, 0.3102), (-0.6214, -0.1335, 1.132), (-0.6264, -0.1117, 1.128), (-1.068, -0.1335, 1.506), (-1.071, -0.1117, 1.501), (-1.782, -0.1335, 1.699), (-1.776, -0.1117, 1.692), (-1.782, -0.1335, 0.6731), (-1.776, -0.1117, 0.6776), (-0.9184, -0.1117, 0.4618), (-1.776, -0.05529, 0.6776), (-1.776, -0.05529, 1.692), (-0.9184, -0.05529, 0.4618), (-0.3161, -0.05529, 0.3102), (-0.6264, -0.05529, 1.128), (-1.071, -0.05529, 1.501), (-0.8915, -0.1553, -1.894), (-0.83, -0.1495, 0.1526), (-0.1803, -0.1553, 0.01161), (-0.2021, -0.1495, -0.005377), (-0.1803, -0.1553, -1.894), (-0.2021, -0.1495, -1.872), (-0.5, -0.1553, -1.894), (-0.07385, -0.1553, -2.0), (-0.03693, -0.1454, -2.0), (-0.5, -0.1553, -2.0), (-0.5, -0.1495, -1.872), (-0.8693, -0.1495, -1.872), (-0.5, -0.1335, -1.856), (-0.853, -0.1335, -1.856), (-0.5, -0.1117, -1.85), (-0.218, -0.1335, -1.856), (-0.2239, -0.1117, -1.85), (-0.218, -0.1335, -0.01781), (-0.2239, -0.1117, -0.02236), (-0.8144, -0.1335, 0.1323), (-0.8087, -0.1117, 0.1248), (-0.8471, -0.1117, -1.85), (-0.8087, -0.05529, 0.1248), (-0.8471, -0.05529, -1.85), (-0.2239, -0.05529, -0.02236), (-0.2239, -0.05529, -1.85), (-0.5, -0.05529, -1.85), (-1.963, -0.1454, -2.0), (-1.99, -0.1184, -2.0), (-1.99, -0.1183, 1.917), (-1.999, -0.08144, -2.0), (-1.999, -0.08144, 1.926), (-1.999, 0.08144, -2.0), (-1.999, 0.08144, 1.926), (-1.99, 0.1184, -2.0), (-1.989, 0.1177, 1.914), (-1.963, 0.1454, -2.0), (-1.962, 0.1444, 1.9), (-1.961, 0.1361, 1.943), (-1.924, 0.1442, 1.933), (-1.961, 0.1163, 1.968), (-1.981, 0.1165, 1.952), (-1.989, 0.08144, 1.96), (-1.991, -0.08144, 1.964), (-1.981, -0.1168, 1.954), (-1.962, -0.1358, 1.944), (-1.926, 0.1553, -2.0), (-1.507, 0.1553, -2.0), (-1.0, 0.1553, 1.637), (-1.926, 0.1553, 1.888), (-0.5, 0.1553, 1.218), (-0.07385, 0.1553, 0.09457), (-1.028, 0.1553, -2.0), (-0.07385, 0.1553, -2.0), (-1.776, 0.05529, -1.85), (-1.637, 0.05529, -1.85), (-1.167, 0.05529, 1.527), (-1.776, 0.05529, 1.692), (-0.4424, 0.05529, 0.6432), (-0.2239, 0.05529, 0.06707), (-0.8517, 0.05529, -1.85), (-0.2239, 0.05529, -1.85), (-1.637, 0.1075, -1.85), (-1.596, 0.1553, -1.898), (-1.632, 0.1314, -1.856), (-1.617, 0.1489, -1.874), (-0.8517, 0.1075, -1.85), (-0.908, 0.1553, -1.898), (-0.8593, 0.1314, -1.856), (-0.8799, 0.1489, -1.874), (-1.824, 0.1553, -1.898), (-1.776, 0.1075, -1.85), (-1.8, 0.1489, -1.874), (-1.783, 0.1314, -1.856), (-1.167, 0.1075, 1.527), (-1.114, 0.1553, 1.562), (-1.16, 0.1314, 1.531), (-1.14, 0.1489, 1.544), (-1.776, 0.1075, 1.692), (-1.824, 0.1553, 1.754), (-1.783, 0.1314, 1.7), (-1.8, 0.1489, 1.723), (-0.4424, 0.1075, 0.6432), (-0.4607, 0.1553, 0.8263), (-0.4448, 0.1314, 0.6677), (-0.4516, 0.1489, 0.7347), (-0.1761, 0.1553, 0.07583), (-0.2239, 0.1075, 0.06707), (-0.2, 0.1489, 0.07145), (-0.2175, 0.1314, 0.06825), (-0.1761, 0.1553, -1.898), (-0.2239, 0.1075, -1.85), (-0.2, 0.1489, -1.874), (-0.2175, 0.1314, -1.856)], [], [(138, 0, 46, 118, 119, 121, 123, 125, 127, 137), (143, 100, 0, 138), (143, 138, 139, 141), (154, 166, 139, 138), (2, 141, 139, 1), (1, 139, 140, 130), (3, 142, 141, 2), (173, 178, 150, 149), (142, 3, 4, 144), (7, 9, 10, 99, 98, 100, 143, 144, 4, 5), (3, 6, 5, 4), (6, 8, 7, 5), (9, 7, 8, 11), (10, 9, 11, 12), (13, 14, 12, 11), (16, 13, 11, 8), (15, 28, 14, 13), (18, 15, 13, 16), (8, 6, 17, 16), (16, 17, 19, 18), (18, 19, 21, 20), (20, 23, 15, 18), (20, 21, 131, 22), (20, 22, 24, 23), (23, 24, 26, 25), (23, 25, 28, 15), (25, 26, 136, 27), (25, 27, 29, 28), (28, 29, 31, 14), (27, 43, 30, 29), (29, 30, 33, 31), (14, 31, 32, 12), (31, 33, 34, 32), (37, 34, 33, 35), (35, 33, 30, 38), (36, 35, 38, 39), (73, 37, 35, 36), (39, 38, 40, 41), (38, 30, 43, 40), (41, 40, 42, 71), (40, 43, 45, 42), (43, 27, 136, 44), (43, 44, 118, 46, 45), (48, 45, 46, 50), (42, 45, 47, 69), (51, 47, 45, 48), (52, 51, 48, 49), (49, 48, 50, 56), (54, 53, 51, 52), (53, 0, 47, 51), (56, 50, 53, 54), (50, 46, 0, 53), (55, 54, 52, 61), (57, 56, 54, 55), (59, 49, 56, 57), (58, 57, 55, 63), (60, 59, 57, 58), (62, 61, 59, 60), (61, 52, 49, 59), (63, 55, 61, 62), (60, 65, 64, 62), (62, 64, 66, 63), (64, 65, 67, 66), (63, 66, 67, 58), (58, 67, 65, 60), (68, 47, 0, 91), (69, 47, 34, 37), (93, 34, 47, 68), (37, 73, 70, 69), (69, 70, 71, 42), (70, 72, 82, 71), (73, 74, 72, 70), (74, 73, 36, 76), (74, 75, 84, 72), (75, 74, 76, 77), (77, 76, 78, 79), (76, 36, 39, 78), (79, 78, 80, 81), (78, 39, 41, 80), (81, 80, 82, 83), (80, 41, 71, 82), (72, 84, 83, 82), (83, 85, 86, 81), (84, 87, 85, 83), (88, 89, 90, 86, 85, 87), (75, 88, 87, 84), (77, 89, 88, 75), (79, 90, 89, 77), (81, 86, 90, 79), (91, 102, 92, 68), (94, 93, 68, 92), (96, 95, 93, 94), (95, 98, 34, 93), (101, 97, 95, 96), (97, 100, 98, 95), (98, 99, 32, 34), (91, 0, 100, 97), (99, 10, 12, 32), (97, 101, 102, 91), (101, 103, 104, 102), (103, 101, 96, 106), (103, 105, 112, 104), (105, 103, 106, 107), (107, 106, 108, 109), (106, 96, 94, 108), (109, 108, 110, 111), (108, 94, 92, 110), (102, 104, 110, 92), (104, 112, 111, 110), (112, 114, 113, 111), (111, 113, 115, 109), (114, 117, 116, 115, 113), (109, 115, 116, 107), (107, 116, 117, 105), (105, 117, 114, 112), (44, 120, 119, 118), (120, 122, 121, 119), (123, 121, 122, 124), (124, 126, 125, 123), (126, 128, 127, 125), (128, 140, 137, 127), (140, 128, 129, 130), (126, 132, 129, 128), (130, 129, 131, 21), (129, 132, 131), (124, 133, 132, 126), (22, 131, 132, 133), (22, 133, 134, 24), (133, 124, 122, 134), (122, 120, 135, 134), (134, 135, 26, 24), (44, 136, 135, 120), (136, 26, 135), (19, 1, 130, 21), (17, 2, 1, 19), (6, 3, 2, 17), (165, 153, 146, 147), (157, 173, 149, 151), (169, 165, 147, 148), (178, 182, 152, 150), (182, 157, 151, 152), (174, 158, 143, 141), (166, 170, 140, 139), (146, 145, 148, 147), (152, 151, 149, 150), (170, 161, 137, 140), (181, 177, 142, 144), (177, 174, 141, 142), (153, 162, 145, 146), (162, 169, 148, 145), (158, 181, 144, 143), (162, 153, 155, 164), (164, 155, 156, 163), (163, 156, 154, 161), (153, 165, 167, 155), (155, 167, 168, 156), (156, 168, 166, 154), (170, 166, 168, 172), (172, 168, 167, 171), (171, 167, 165, 169), (174, 177, 179, 176), (176, 179, 180, 175), (175, 180, 178, 173), (173, 157, 159, 175), (175, 159, 160, 176), (176, 160, 158, 174), (177, 181, 183, 179), (179, 183, 184, 180), (180, 184, 182, 178), (157, 182, 184, 159), (159, 184, 183, 160), (160, 183, 181, 158), (161, 170, 172, 163), (163, 172, 171, 164), (164, 171, 169, 162), (161, 154, 138, 137)])
_uv = me_cube_002.uv_layers.new(name='UVMap')
_uv.uv.foreach_set('vector', [0.25, 0.5, 0.25, 0.75, 0.3658, 0.75, 0.3704, 0.7451, 0.3738, 0.7315, 0.375, 0.7131, 0.375, 0.5369, 0.3738, 0.5185, 0.3704, 0.5049, 0.3658, 0.5, 0.1875, 0.5, 0.1875, 0.75, 0.25, 0.75, 0.25, 0.5, 0.375, 0.3125, 0.375, 0.375, 0.6188, 0.375, 0.6178, 0.3125, 0.3817, 0.4018, 0.612, 0.3881, 0.6188, 0.375, 0.375, 0.375, 0.6214, 0.3125, 0.6178, 0.3125, 0.6188, 0.375, 0.6219, 0.375, 0.6219, 0.375, 0.6188, 0.375, 0.6191, 0.4908, 0.622, 0.4905, 0.6211, 0.2546, 0.6172, 0.2592, 0.6178, 0.3125, 0.6214, 0.3125, 0.5946, 0.2994, 0.5908, 0.2729, 0.5908, 0.2729, 0.5946, 0.2994, 0.6172, 0.2592, 0.6211, 0.2546, 0.375, 0.2546, 0.375, 0.2592, 0.125, 0.5369, 0.125, 0.7131, 0.1262, 0.7315, 0.1296, 0.7451, 0.1342, 0.75, 0.1875, 0.75, 0.1875, 0.5, 0.1342, 0.5, 0.1296, 0.5049, 0.1262, 0.5185, 0.6211, 0.2546, 0.6266, 0.2315, 0.375, 0.2315, 0.375, 0.2546, 0.6266, 0.2315, 0.625, 0.2131, 0.375, 0.2131, 0.375, 0.2315, 0.375, 0.03693, 0.375, 0.2131, 0.625, 0.2131, 0.625, 0.03693, 0.375, 0.01846, 0.375, 0.03693, 0.625, 0.03693, 0.6266, 0.01846, 0.8125, 0.7131, 0.813, 0.7315, 0.8743, 0.7315, 0.875, 0.7131, 0.8125, 0.5369, 0.8125, 0.7131, 0.875, 0.7131, 0.875, 0.5369, 0.75, 0.7131, 0.7508, 0.7315, 0.8133, 0.7315, 0.8125, 0.7131, 0.75, 0.5369, 0.75, 0.7131, 0.8125, 0.7131, 0.8125, 0.5369, 0.875, 0.5369, 0.8743, 0.5185, 0.813, 0.5185, 0.8125, 0.5369, 0.8125, 0.5369, 0.8133, 0.5185, 0.7508, 0.5185, 0.75, 0.5369, 0.75, 0.5369, 0.7504, 0.5185, 0.6348, 0.5189, 0.6339, 0.5369, 0.6339, 0.5369, 0.6339, 0.7131, 0.75, 0.7131, 0.75, 0.5369, 0.6339, 0.5369, 0.6348, 0.5189, 0.6305, 0.5195, 0.6299, 0.5369, 0.6339, 0.5369, 0.6299, 0.5369, 0.6296, 0.7131, 0.6339, 0.7131, 0.6339, 0.7131, 0.6296, 0.7131, 0.6304, 0.7307, 0.6345, 0.7315, 0.6339, 0.7131, 0.6345, 0.7315, 0.7504, 0.7315, 0.75, 0.7131, 0.624, 0.759, 0.6236, 0.7547, 0.625, 0.7562, 0.625, 0.7607, 0.625, 0.7595, 0.6218, 0.7591, 0.6219, 0.875, 0.625, 0.875, 0.625, 0.8758, 0.6219, 0.875, 0.6214, 0.9375, 0.625, 0.9375, 0.6218, 0.7591, 0.6191, 0.7592, 0.6188, 0.875, 0.6219, 0.875, 0.6219, 0.875, 0.6188, 0.875, 0.6178, 0.9375, 0.6214, 0.9375, 0.625, 0.938, 0.6214, 0.9375, 0.6211, 0.9954, 0.625, 0.9993, 0.6214, 0.9375, 0.6178, 0.9375, 0.6172, 0.9908, 0.6211, 0.9954, 0.6079, 0.9673, 0.6172, 0.9908, 0.6178, 0.9375, 0.6132, 0.9257, 0.6132, 0.9257, 0.6178, 0.9375, 0.6188, 0.875, 0.6141, 0.8683, 0.6122, 0.9233, 0.6132, 0.9257, 0.6141, 0.8683, 0.6132, 0.867, 0.606, 0.9625, 0.6079, 0.9673, 0.6132, 0.9257, 0.6122, 0.9233, 0.6132, 0.867, 0.6141, 0.8683, 0.6127, 0.7724, 0.6114, 0.7751, 0.6141, 0.8683, 0.6188, 0.875, 0.6191, 0.7592, 0.6127, 0.7724, 0.6114, 0.7751, 0.6127, 0.7724, 0.544, 0.7715, 0.5456, 0.7741, 0.6127, 0.7724, 0.6191, 0.7592, 0.5358, 0.7592, 0.544, 0.7715, 0.6191, 0.7592, 0.6218, 0.7591, 0.6221, 0.7548, 0.6195, 0.7547, 0.6191, 0.7592, 0.6195, 0.7547, 0.375, 0.7546, 0.375, 0.7592, 0.5358, 0.7592, 0.5282, 0.7696, 0.5358, 0.7592, 0.375, 0.7592, 0.3694, 0.7597, 0.544, 0.7715, 0.5358, 0.7592, 0.5426, 0.8639, 0.5555, 0.871, 0.5307, 0.8491, 0.5426, 0.8639, 0.5358, 0.7592, 0.5282, 0.7696, 0.5283, 0.846, 0.5307, 0.8491, 0.5282, 0.7696, 0.5267, 0.7717, 0.5267, 0.7717, 0.5282, 0.7696, 0.3694, 0.7597, 0.3682, 0.7598, 0.2809, 0.7557, 0.2757, 0.7547, 0.5307, 0.8491, 0.5283, 0.846, 0.2757, 0.7547, 0.25, 0.75, 0.5426, 0.8639, 0.5307, 0.8491, 0.3682, 0.7598, 0.3694, 0.7597, 0.2757, 0.7547, 0.2809, 0.7557, 0.3694, 0.7597, 0.375, 0.7592, 0.25, 0.75, 0.2757, 0.7547, 0.2855, 0.7565, 0.2809, 0.7557, 0.5283, 0.846, 0.5261, 0.8433, 0.3672, 0.7599, 0.3682, 0.7598, 0.2809, 0.7557, 0.2855, 0.7565, 0.5254, 0.7735, 0.5267, 0.7717, 0.3682, 0.7598, 0.3672, 0.7599, 0.3671, 0.7599, 0.3672, 0.7599, 0.2855, 0.7565, 0.2862, 0.7566, 0.5251, 0.7739, 0.5254, 0.7735, 0.3672, 0.7599, 0.3671, 0.7599, 0.5258, 0.843, 0.5261, 0.8433, 0.5254, 0.7735, 0.5251, 0.7739, 0.5261, 0.8433, 0.5283, 0.846, 0.5267, 0.7717, 0.5254, 0.7735, 0.2862, 0.7566, 0.2855, 0.7565, 0.5261, 0.8433, 0.5258, 0.843, 0.5251, 0.7739, 0.5251, 0.7739, 0.5258, 0.843, 0.5258, 0.843, 0.5258, 0.843, 0.5258, 0.843, 0.2862, 0.7566, 0.2862, 0.7566, 0.5258, 0.843, 0.5251, 0.7739, 0.3671, 0.7599, 0.2862, 0.7566, 0.2862, 0.7566, 0.2862, 0.7566, 0.3671, 0.7599, 0.3671, 0.7599, 0.3671, 0.7599, 0.3671, 0.7599, 0.5251, 0.7739, 0.5251, 0.7739, 0.5352, 0.8722, 0.5426, 0.8639, 0.25, 0.75, 0.2532, 0.7572, 0.5555, 0.871, 0.5426, 0.8639, 0.6172, 0.9908, 0.6079, 0.9673, 0.5874, 0.9658, 0.6172, 0.9908, 0.5426, 0.8639, 0.5352, 0.8722, 0.6079, 0.9673, 0.606, 0.9625, 0.5581, 0.8725, 0.5555, 0.871, 0.5555, 0.871, 0.5581, 0.8725, 0.5456, 0.7741, 0.544, 0.7715, 0.5581, 0.8725, 0.5608, 0.8739, 0.5471, 0.7763, 0.5456, 0.7741, 0.606, 0.9625, 0.6045, 0.9587, 0.5608, 0.8739, 0.5581, 0.8725, 0.6045, 0.9587, 0.606, 0.9625, 0.6122, 0.9233, 0.6113, 0.9209, 0.6045, 0.9587, 0.6041, 0.9577, 0.5608, 0.8739, 0.5608, 0.8739, 0.6041, 0.9577, 0.6045, 0.9587, 0.6113, 0.9209, 0.6113, 0.9208, 0.6113, 0.9208, 0.6113, 0.9209, 0.6122, 0.8656, 0.6122, 0.8656, 0.6113, 0.9209, 0.6122, 0.9233, 0.6132, 0.867, 0.6122, 0.8656, 0.6122, 0.8656, 0.6122, 0.8656, 0.6103, 0.7773, 0.61, 0.7778, 0.6122, 0.8656, 0.6132, 0.867, 0.6114, 0.7751, 0.6103, 0.7773, 0.61, 0.7778, 0.6103, 0.7773, 0.5471, 0.7763, 0.5473, 0.7766, 0.6103, 0.7773, 0.6114, 0.7751, 0.5456, 0.7741, 0.5471, 0.7763, 0.5608, 0.8739, 0.5608, 0.8739, 0.5473, 0.7766, 0.5471, 0.7763, 0.5473, 0.7766, 0.5473, 0.7766, 0.61, 0.7778, 0.61, 0.7778, 0.5608, 0.8739, 0.5608, 0.8739, 0.5473, 0.7766, 0.5473, 0.7766, 0.6041, 0.9577, 0.6113, 0.9208, 0.6122, 0.8656, 0.61, 0.7778, 0.5473, 0.7766, 0.5608, 0.8739, 0.6041, 0.9577, 0.6041, 0.9577, 0.5608, 0.8739, 0.5608, 0.8739, 0.6113, 0.9208, 0.6113, 0.9208, 0.6041, 0.9577, 0.6041, 0.9577, 0.6122, 0.8656, 0.6122, 0.8656, 0.6113, 0.9208, 0.6113, 0.9208, 0.61, 0.7778, 0.61, 0.7778, 0.6122, 0.8656, 0.6122, 0.8656, 0.2532, 0.7572, 0.2539, 0.7587, 0.5337, 0.8738, 0.5352, 0.8722, 0.5813, 0.9607, 0.5874, 0.9658, 0.5352, 0.8722, 0.5337, 0.8738, 0.1759, 0.7622, 0.1688, 0.7601, 0.5874, 0.9658, 0.5813, 0.9607, 0.1688, 0.7601, 0.1342, 0.75, 0.6172, 0.9908, 0.5874, 0.9658, 0.2107, 0.7606, 0.2067, 0.7588, 0.1688, 0.7601, 0.1759, 0.7622, 0.2067, 0.7588, 0.1875, 0.75, 0.1342, 0.75, 0.1688, 0.7601, 0.375, 0.9908, 0.375, 0.9954, 0.6211, 0.9954, 0.6172, 0.9908, 0.2532, 0.7572, 0.25, 0.75, 0.1875, 0.75, 0.2067, 0.7588, 0.375, 0.0, 0.375, 0.01846, 0.6266, 0.01846, 0.625, 0.0, 0.2067, 0.7588, 0.2107, 0.7606, 0.2539, 0.7587, 0.2532, 0.7572, 0.2107, 0.7606, 0.2146, 0.7624, 0.2545, 0.76, 0.2539, 0.7587, 0.2146, 0.7624, 0.2107, 0.7606, 0.1759, 0.7622, 0.182, 0.764, 0.2146, 0.7624, 0.2146, 0.7624, 0.2546, 0.7602, 0.2545, 0.76, 0.2146, 0.7624, 0.2146, 0.7624, 0.182, 0.764, 0.183, 0.7643, 0.183, 0.7643, 0.182, 0.764, 0.5759, 0.9561, 0.5752, 0.9555, 0.182, 0.764, 0.1759, 0.7622, 0.5813, 0.9607, 0.5759, 0.9561, 0.5752, 0.9555, 0.5759, 0.9561, 0.5325, 0.8753, 0.5322, 0.8755, 0.5759, 0.9561, 0.5813, 0.9607, 0.5337, 0.8738, 0.5325, 0.8753, 0.2539, 0.7587, 0.2545, 0.76, 0.5325, 0.8753, 0.5337, 0.8738, 0.2545, 0.76, 0.2546, 0.7602, 0.5322, 0.8755, 0.5325, 0.8753, 0.2546, 0.7602, 0.2546, 0.7602, 0.5322, 0.8755, 0.5322, 0.8755, 0.5322, 0.8755, 0.5322, 0.8755, 0.5752, 0.9555, 0.5752, 0.9555, 0.2546, 0.7602, 0.2146, 0.7624, 0.183, 0.7643, 0.5752, 0.9555, 0.5322, 0.8755, 0.5752, 0.9555, 0.5752, 0.9555, 0.183, 0.7643, 0.183, 0.7643, 0.183, 0.7643, 0.183, 0.7643, 0.2146, 0.7624, 0.2146, 0.7624, 0.2146, 0.7624, 0.2146, 0.7624, 0.2546, 0.7602, 0.2546, 0.7602, 0.6195, 0.7547, 0.6198, 0.7315, 0.375, 0.7315, 0.375, 0.7546, 0.6198, 0.7315, 0.6204, 0.7131, 0.375, 0.7131, 0.375, 0.7315, 0.375, 0.5369, 0.375, 0.7131, 0.6204, 0.7131, 0.6204, 0.5369, 0.6204, 0.5369, 0.6196, 0.5188, 0.375, 0.5185, 0.375, 0.5369, 0.6196, 0.5188, 0.6193, 0.4953, 0.375, 0.4954, 0.375, 0.5185, 0.6193, 0.4953, 0.6191, 0.4908, 0.375, 0.4908, 0.375, 0.4954, 0.6191, 0.4908, 0.6193, 0.4953, 0.6221, 0.4951, 0.622, 0.4905, 0.6196, 0.5188, 0.622, 0.5194, 0.6214, 0.5, 0.6187, 0.5, 0.622, 0.4905, 0.6221, 0.4951, 0.625, 0.4945, 0.625, 0.4902, 0.6221, 0.4951, 0.622, 0.5, 0.625, 0.4945, 0.6204, 0.5369, 0.6225, 0.5369, 0.622, 0.5194, 0.6196, 0.5188, 0.6299, 0.5369, 0.6305, 0.5195, 0.625, 0.5194, 0.625, 0.5369, 0.6299, 0.5369, 0.6225, 0.5369, 0.6227, 0.7131, 0.6296, 0.7131, 0.6225, 0.5369, 0.6204, 0.5369, 0.6204, 0.7131, 0.6227, 0.7131, 0.6204, 0.7131, 0.6198, 0.7315, 0.6221, 0.7307, 0.6227, 0.7131, 0.6227, 0.7131, 0.6221, 0.7307, 0.625, 0.7307, 0.625, 0.7131, 0.6195, 0.7547, 0.6221, 0.7548, 0.6221, 0.75, 0.6198, 0.75, 0.6221, 0.7548, 0.625, 0.7554, 0.6221, 0.75, 0.625, 0.375, 0.6219, 0.375, 0.622, 0.4905, 0.625, 0.4902, 0.625, 0.3125, 0.6214, 0.3125, 0.6219, 0.375, 0.625, 0.3742, 0.625, 0.2507, 0.6211, 0.2546, 0.6214, 0.3125, 0.625, 0.312, 0.6089, 0.3942, 0.3848, 0.4143, 0.3848, 0.4143, 0.6089, 0.3942, 0.3879, 0.3037, 0.5946, 0.2994, 0.5946, 0.2994, 0.3879, 0.3037, 0.6093, 0.4714, 0.6089, 0.3942, 0.6089, 0.3942, 0.6093, 0.4714, 0.5908, 0.2729, 0.3903, 0.2681, 0.3903, 0.2681, 0.5908, 0.2729, 0.3903, 0.2681, 0.3879, 0.3037, 0.3879, 0.3037, 0.3903, 0.2681, 0.602, 0.3036, 0.3838, 0.3065, 0.375, 0.3125, 0.6178, 0.3125, 0.612, 0.3881, 0.6124, 0.4776, 0.6191, 0.4908, 0.6188, 0.375, 0.3848, 0.4143, 0.3847, 0.4515, 0.6093, 0.4714, 0.6089, 0.3942, 0.3903, 0.2681, 0.3879, 0.3037, 0.5946, 0.2994, 0.5908, 0.2729, 0.6124, 0.4776, 0.3816, 0.464, 0.375, 0.4908, 0.6191, 0.4908, 0.3854, 0.2653, 0.5992, 0.2685, 0.6172, 0.2592, 0.375, 0.2592, 0.5992, 0.2685, 0.602, 0.3036, 0.6178, 0.3125, 0.6172, 0.2592, 0.3848, 0.4143, 0.3847, 0.4515, 0.3847, 0.4515, 0.3848, 0.4143, 0.3847, 0.4515, 0.6093, 0.4714, 0.6093, 0.4714, 0.3847, 0.4515, 0.3838, 0.3065, 0.3854, 0.2653, 0.375, 0.2592, 0.375, 0.3125, 0.3847, 0.4515, 0.3848, 0.4143, 0.3846, 0.4136, 0.3845, 0.4523, 0.3845, 0.4523, 0.3846, 0.4136, 0.3832, 0.4081, 0.3831, 0.4578, 0.3831, 0.4578, 0.3832, 0.4081, 0.3817, 0.4018, 0.3816, 0.464, 0.3848, 0.4143, 0.6089, 0.3942, 0.6091, 0.3939, 0.3846, 0.4136, 0.3846, 0.4136, 0.6091, 0.3939, 0.6105, 0.3912, 0.3832, 0.4081, 0.3832, 0.4081, 0.6105, 0.3912, 0.612, 0.3881, 0.3817, 0.4018, 0.6124, 0.4776, 0.612, 0.3881, 0.6105, 0.3912, 0.6108, 0.4745, 0.6108, 0.4745, 0.6105, 0.3912, 0.6091, 0.3939, 0.6095, 0.4719, 0.6095, 0.4719, 0.6091, 0.3939, 0.6089, 0.3942, 0.6093, 0.4714, 0.602, 0.3036, 0.5992, 0.2685, 0.595, 0.2707, 0.5983, 0.3015, 0.5983, 0.3015, 0.595, 0.2707, 0.5909, 0.2729, 0.5957, 0.2999, 0.5957, 0.2999, 0.5909, 0.2729, 0.5908, 0.2729, 0.5946, 0.2994, 0.5946, 0.2994, 0.3879, 0.3037, 0.3875, 0.3039, 0.5957, 0.2999, 0.5957, 0.2999, 0.3875, 0.3039, 0.3858, 0.3051, 0.5983, 0.3015, 0.5983, 0.3015, 0.3858, 0.3051, 0.3838, 0.3065, 0.602, 0.3036, 0.5992, 0.2685, 0.3854, 0.2653, 0.3879, 0.2667, 0.595, 0.2707, 0.595, 0.2707, 0.3879, 0.2667, 0.39, 0.2679, 0.5909, 0.2729, 0.5909, 0.2729, 0.39, 0.2679, 0.3903, 0.2681, 0.5908, 0.2729, 0.3879, 0.3037, 0.3903, 0.2681, 0.39, 0.2679, 0.3875, 0.3039, 0.3875, 0.3039, 0.39, 0.2679, 0.3879, 0.2667, 0.3858, 0.3051, 0.3858, 0.3051, 0.3879, 0.2667, 0.3854, 0.2653, 0.3838, 0.3065, 0.3816, 0.464, 0.6124, 0.4776, 0.6108, 0.4745, 0.3831, 0.4578, 0.3831, 0.4578, 0.6108, 0.4745, 0.6095, 0.4719, 0.3845, 0.4523, 0.3845, 0.4523, 0.6095, 0.4719, 0.6093, 0.4714, 0.3847, 0.4515, 0.3816, 0.464, 0.3817, 0.4018, 0.375, 0.375, 0.375, 0.4908])
me_cube_002.materials.append(mat_material)
me_cube_002.use_remesh_preserve_volume = False
me_cube_002.use_remesh_preserve_attributes = False
me_cube_002.use_mirror_vertex_groups = False
me_cube_002.update()

# ---- objects
ob_left_door = bpy.data.objects.new('Left Door', me_cube)
ob_frame = bpy.data.objects.new('Frame', me_cube_001)
ob_right_door = bpy.data.objects.new('Right Door', me_cube_002)

# ---- transforms, parenting, visibility, modifiers, constraints
ob_left_door.location = (-2.0, 0.3043, 2.0)
ob_left_door.rotation_euler = (0.0, 0.0, 1.864)
ob_left_door.lock_rotations_4d = False
ob_left_door.empty_display_type = 'ARROWS'
ob_left_door.lineart.crease_threshold = 0.0
ob_frame.location = (0.0, 0.0, 1.0)
ob_right_door.location = (2.0, 0.2959, 2.0)
ob_right_door.rotation_euler = (0.0, 0.0, -1.864)
ob_right_door.lock_rotations_4d = False
ob_right_door.empty_display_type = 'ARROWS'
ob_right_door.lineart.crease_threshold = 0.0

# ---- collection membership
col_collection.objects.link(ob_left_door)
col_collection.objects.link(ob_frame)
col_collection.objects.link(ob_right_door)

# ---- scene / render settings (as saved in the file)
scene.frame_start = 0; scene.frame_end = 250; scene.frame_set(22)
scene.render.engine = 'BLENDER_EEVEE_NEXT'
scene.cycles.use_denoising = False
scene.cycles.samples = 128
scene.cycles.sampling_pattern = 'TABULATED_SOBOL'
scene.cycles.use_adaptive_sampling = False
scene.cycles.use_light_tree = False
scene.view_settings.view_transform = 'Filmic'
bpy.context.view_layer.update()

# ---- added for rendering (the .blend has no active camera and no usable light): camera, sun
cam_auto = bpy.data.cameras.new('AutoCamera')
cam_auto.lens = 50.0
cam_auto.sensor_width = 36.0
cam_auto.clip_end = 1000.0
ob_auto_camera = bpy.data.objects.new('AutoCamera', cam_auto)
scene.collection.objects.link(ob_auto_camera)
ob_auto_camera.location = (8.97738, -9.63855, 9.6819)
ob_auto_camera.rotation_euler = (1.09748, -7.21219e-08, 0.694738)
scene.camera = ob_auto_camera
light_auto_sun = bpy.data.lights.new('AutoSun', 'SUN')
light_auto_sun.energy = 3.0
light_auto_sun.angle = 0.0523599
ob_auto_sun = bpy.data.objects.new('AutoSun', light_auto_sun)
scene.collection.objects.link(ob_auto_sun)
ob_auto_sun.rotation_euler = (0.872665, 0.174533, 0.523599)
bpy.context.view_layer.update()
